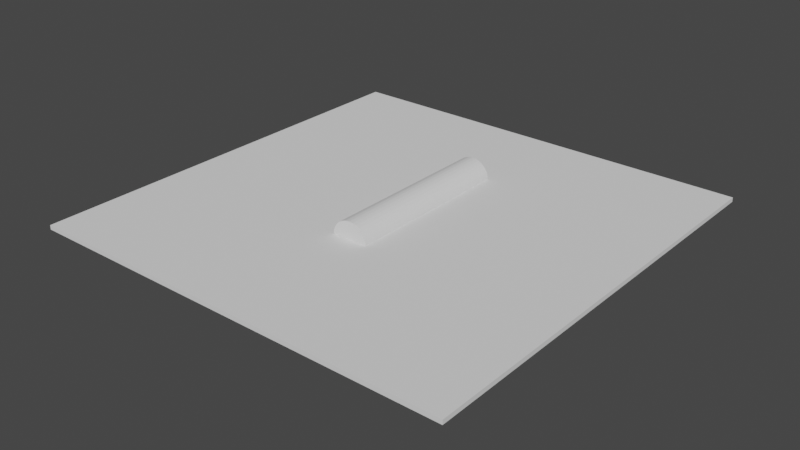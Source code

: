 # Source: rc_case_plate.blend  (saved by Blender 3.5.10; exported with 4.5.12 LTS)
import bpy
from mathutils import Matrix  # noqa: F401  (used for matrix-valued properties, if any)

bpy.ops.wm.read_factory_settings(use_empty=True)
scene = bpy.context.scene
scene.name = 'Scene'

# ---- collections
col_collection = bpy.data.collections.new('Collection'); scene.collection.children.link(col_collection)
col_collection_1 = bpy.data.collections.new('Collection 1'); col_collection.children.link(col_collection_1)

# ---- materials (node trees are filled in below, after node groups)
mat_material = bpy.data.materials.new('Material')
mat_material.alpha_threshold = 0.0
mat_material.use_transparent_shadow = False
mat_material.line_color = (0.0, 0.0, 0.0, 1.0)
mat_material_001 = bpy.data.materials.new('Material.001')
mat_material_001.alpha_threshold = 0.0
mat_material_001.use_transparent_shadow = False
mat_material_001.line_color = (0.0, 0.0, 0.0, 1.0)

# ---- material node trees
mat_material.use_nodes = True; mat_material.node_tree.nodes.clear()
_N = mat_material.node_tree.nodes; _L = mat_material.node_tree.links
n0 = _N.new('ShaderNodeOutputMaterial'); n0.name = 'Material Output'; n0.location = (300, 300)
n1 = _N.new('ShaderNodeBsdfPrincipled'); n1.name = 'Principled BSDF'; n1.location = (10, 300)
n1.distribution = 'GGX'
n1.subsurface_method = 'BURLEY'
n1.inputs[2].default_value = 0.4
n1.inputs[3].default_value = 1.45
n1.inputs[27].default_value = (0.0, 0.0, 0.0, 1.0)
n1.inputs[28].default_value = 1.0
_L.new(n1.outputs[0], n0.inputs[0])
n0.is_active_output = True
mat_material_001.use_nodes = True; mat_material_001.node_tree.nodes.clear()
_N = mat_material_001.node_tree.nodes; _L = mat_material_001.node_tree.links
n0 = _N.new('ShaderNodeOutputMaterial'); n0.name = 'Material Output'; n0.location = (300, 300)
n1 = _N.new('ShaderNodeBsdfPrincipled'); n1.name = 'Principled BSDF'; n1.location = (10, 300)
n1.distribution = 'GGX'
n1.subsurface_method = 'BURLEY'
n1.inputs[2].default_value = 0.4
n1.inputs[3].default_value = 1.45
n1.inputs[27].default_value = (0.0, 0.0, 0.0, 1.0)
n1.inputs[28].default_value = 1.0
_L.new(n1.outputs[0], n0.inputs[0])
n0.is_active_output = True

# ---- world
world_world = bpy.data.worlds.new('World'); scene.world = world_world
world_world.use_nodes = True; world_world.node_tree.nodes.clear()
_N = world_world.node_tree.nodes; _L = world_world.node_tree.links
n0 = _N.new('ShaderNodeOutputWorld'); n0.name = 'World Output'; n0.location = (300, 300)
n1 = _N.new('ShaderNodeBackground'); n1.name = 'Background'; n1.location = (10, 300)
n1.inputs[0].default_value = (0.05088, 0.05088, 0.05088, 1.0)
_L.new(n1.outputs[0], n0.inputs[0])
n0.is_active_output = True
world_world.color = (0.05088, 0.05088, 0.05088)
world_world.use_sun_shadow = False
world_world.sun_shadow_jitter_overblur = 0.0

# ---- meshes
me_cube = bpy.data.meshes.new('Cube')
me_cube.from_pydata([(-0.5, 0.4, 0.01), (-0.5, 0.4, 2.98e-08), (-0.51, -0.3, 0.01), (-0.51, -0.3, 2.98e-08), (0.0, 0.45, 2.98e-08), (0.0, -0.3, 0.01), (0.0, -0.3, 2.98e-08), (0.0, 0.45, 0.01), (-0.31, 0.45, 2.98e-08), (-0.46, -0.3, 0.01), (-0.46, -0.3, 3.166e-08), (-0.31, 0.45, 0.01), (-0.505, 0.05, 2.98e-08), (-0.505, 0.05, 0.01), (0.0, 0.05, 2.98e-08), (0.0, 0.05, 0.01), (-0.4625, 0.05, 2.98e-08), (-0.4625, 0.05, 0.01), (-0.51, -0.2, 0.005), (0.0, -0.25, 3.166e-08), (0.0, -0.25, 0.01), (-0.46, -0.25, 3.166e-08), (-0.46, -0.25, 0.01), (-0.51, -0.2, 0.015), (-0.5025, 0.325, 0.01), (-0.5025, 0.325, 2.98e-08), (0.0, 0.325, 2.98e-08), (0.0, 0.325, 0.01), (-0.3113, 0.325, 2.98e-08), (-0.3113, 0.325, 0.01), (-0.5025, 0.325, 0.01), (-0.3113, 0.325, 0.01), (0.0, 0.325, 2.98e-08), (-0.3113, 0.325, 2.98e-08), (0.0, 0.325, 0.01), (-0.5025, 0.325, 2.98e-08), (-0.4407, 0.4156, 0.01), (-0.4436, 0.325, 0.01), (-0.5025, 0.325, 0.01), (-0.5, 0.4, 0.01), (-0.4407, 0.4156, 0.01), (-0.4436, 0.325, 0.01), (-0.46, -0.3, 0.01), (-0.51, -0.3, 0.01), (-0.46, -0.25, 0.01), (-0.51, -0.2, 0.015), (-0.5025, 0.325, 0.01), (-0.5, 0.4, 0.01), (-0.4407, 0.4156, 0.01), (-0.4436, 0.325, 0.01), (-0.46, -0.3, 0.13), (-0.51, -0.3, 0.13), (-0.46, -0.25, 0.13), (-0.51, -0.2, 0.135), (-0.5025, 0.325, 0.13), (-0.5, 0.4, 0.13), (-0.4407, 0.4156, 0.13), (-0.4436, 0.325, 0.13)], [], [(23, 2, 43, 45), (10, 9, 2, 3), (35, 30, 0, 1), (8, 11, 7, 4), (21, 19, 6, 10), (2, 9, 42, 43), (18, 21, 10, 3), (1, 0, 36, 11, 8), (6, 5, 9, 10), (20, 22, 9, 5), (34, 31, 17, 15), (25, 33, 16, 12), (33, 32, 14, 16), (18, 23, 13, 12), (31, 24, 13, 17), (3, 2, 23, 18), (15, 17, 22, 20), (12, 16, 21, 18), (16, 14, 19, 21), (17, 13, 23, 22), (11, 36, 37, 29), (8, 4, 26, 28), (1, 8, 28, 35), (7, 11, 29, 27), (12, 13, 24, 25), (0, 30, 38, 39), (37, 36, 40, 41), (36, 0, 39, 40), (30, 37, 41, 38), (45, 43, 51, 53), (47, 46, 54, 55), (41, 40, 48, 49), (39, 38, 46, 47), (22, 23, 45, 44), (9, 22, 44, 42), (40, 39, 47, 48), (38, 41, 49, 46), (52, 53, 51, 50), (57, 56, 55, 54), (48, 47, 55, 56), (46, 49, 57, 54), (43, 42, 50, 51), (44, 45, 53, 52), (42, 44, 52, 50), (49, 48, 56, 57)])
_uv = me_cube.uv_layers.new(name='UVMap')
_uv.uv.foreach_set('vector', [0.625, 0.0625, 0.625, 0.0, 0.625, 0.0, 0.625, 0.0625, 0.375, 0.9375, 0.625, 0.9375, 0.625, 1.0, 0.375, 1.0, 0.375, 0.1875, 0.625, 0.1875, 0.625, 0.25, 0.375, 0.25, 0.375, 0.3125, 0.625, 0.3125, 0.625, 0.375, 0.375, 0.375, 0.1875, 0.6875, 0.25, 0.6875, 0.25, 0.75, 0.1875, 0.75, 0.625, 1.0, 0.625, 0.9375, 0.625, 0.9375, 0.625, 1.0, 0.125, 0.6875, 0.1875, 0.6875, 0.1875, 0.75, 0.125, 0.75, 0.375, 0.25, 0.625, 0.25, 0.625, 0.2695, 0.625, 0.3125, 0.375, 0.3125, 0.375, 0.875, 0.625, 0.875, 0.625, 0.9375, 0.375, 0.9375, 0.75, 0.6875, 0.8125, 0.6875, 0.8125, 0.75, 0.75, 0.75, 0.75, 0.5625, 0.8125, 0.5625, 0.8125, 0.625, 0.75, 0.625, 0.125, 0.5625, 0.1875, 0.5625, 0.1875, 0.625, 0.125, 0.625, 0.1875, 0.5625, 0.25, 0.5625, 0.25, 0.625, 0.1875, 0.625, 0.375, 0.0625, 0.625, 0.0625, 0.625, 0.125, 0.375, 0.125, 0.8125, 0.5625, 0.875, 0.5625, 0.875, 0.625, 0.8125, 0.625, 0.375, 0.0, 0.625, 0.0, 0.625, 0.0625, 0.375, 0.0625, 0.75, 0.625, 0.8125, 0.625, 0.8125, 0.6875, 0.75, 0.6875, 0.125, 0.625, 0.1875, 0.625, 0.1875, 0.6875, 0.125, 0.6875, 0.1875, 0.625, 0.25, 0.625, 0.25, 0.6875, 0.1875, 0.6875, 0.8125, 0.625, 0.875, 0.625, 0.875, 0.6875, 0.8125, 0.6875, 0.8125, 0.5, 0.8555, 0.5, 0.8558, 0.5625, 0.8125, 0.5625, 0.1875, 0.5, 0.25, 0.5, 0.25, 0.5625, 0.1875, 0.5625, 0.125, 0.5, 0.1875, 0.5, 0.1875, 0.5625, 0.125, 0.5625, 0.75, 0.5, 0.8125, 0.5, 0.8125, 0.5625, 0.75, 0.5625, 0.375, 0.125, 0.625, 0.125, 0.625, 0.1875, 0.375, 0.1875, 0.625, 0.25, 0.625, 0.1875, 0.625, 0.1875, 0.625, 0.25, 0.8558, 0.5625, 0.8555, 0.5, 0.8555, 0.5, 0.8558, 0.5625, 0.625, 0.2695, 0.625, 0.25, 0.625, 0.25, 0.625, 0.2695, 0.0, 0.0, 0.0, 0.0, 0.0, 0.0, 0.0, 0.0, 0.625, 0.0625, 0.625, 0.0, 0.625, 0.0, 0.625, 0.0625, 0.625, 0.25, 0.625, 0.1875, 0.625, 0.1875, 0.625, 0.25, 0.8558, 0.5625, 0.8555, 0.5, 0.8555, 0.5, 0.8558, 0.5625, 0.625, 0.25, 0.625, 0.1875, 0.625, 0.1875, 0.625, 0.25, 0.8125, 0.6875, 0.875, 0.6875, 0.875, 0.6875, 0.8125, 0.6875, 0.8125, 0.75, 0.8125, 0.6875, 0.8125, 0.6875, 0.8125, 0.75, 0.625, 0.2695, 0.625, 0.25, 0.625, 0.25, 0.625, 0.2695, 0.0, 0.0, 0.0, 0.0, 0.0, 0.0, 0.0, 0.0, 0.8125, 0.6875, 0.875, 0.6875, 0.875, 0.75, 0.8125, 0.75, 0.8558, 0.5625, 0.8555, 0.5, 0.875, 0.5, 0.875, 0.5625, 0.625, 0.2695, 0.625, 0.25, 0.625, 0.25, 0.625, 0.2695, 0.0, 0.0, 0.0, 0.0, 0.0, 0.0, 0.0, 0.0, 0.625, 1.0, 0.625, 0.9375, 0.625, 0.9375, 0.625, 1.0, 0.8125, 0.6875, 0.875, 0.6875, 0.875, 0.6875, 0.8125, 0.6875, 0.8125, 0.75, 0.8125, 0.6875, 0.8125, 0.6875, 0.8125, 0.75, 0.8558, 0.5625, 0.8555, 0.5, 0.8555, 0.5, 0.8558, 0.5625])
me_cube.materials.append(mat_material)
me_cube.use_remesh_preserve_volume = False
me_cube.use_remesh_preserve_attributes = False
me_cube.use_mirror_vertex_groups = False
me_cube.update()
me_cube_002 = bpy.data.meshes.new('Cube.002')
me_cube_002.from_pydata([(-0.5, 0.4, 0.01), (-0.5, 0.4, 2.98e-08), (-0.51, -0.3, 0.01), (-0.51, -0.3, 2.98e-08), (0.0, 0.45, 2.98e-08), (0.0, -0.3, 0.01), (0.0, -0.3, 2.98e-08), (0.0, 0.45, 0.01), (-0.31, 0.45, 2.98e-08), (-0.46, -0.3, 0.01), (-0.46, -0.3, 3.166e-08), (-0.31, 0.45, 0.01), (-0.505, 0.05, 2.98e-08), (-0.505, 0.05, 0.01), (0.0, 0.05, 2.98e-08), (0.0, 0.05, 0.01), (-0.4625, 0.05, 2.98e-08), (-0.4625, 0.05, 0.01), (-0.5075, -0.255, 2.98e-08), (0.0, -0.25, 3.166e-08), (0.0, -0.25, 0.01), (-0.46, -0.25, 3.166e-08), (-0.46, -0.25, 0.01), (-0.5075, -0.255, 0.01), (-0.5025, 0.325, 0.01), (-0.5025, 0.325, 2.98e-08), (0.0, 0.325, 2.98e-08), (0.0, 0.325, 0.01), (-0.3113, 0.325, 2.98e-08), (-0.3113, 0.325, 0.01), (-0.5025, 0.325, 0.01), (-0.3113, 0.325, 0.01), (0.0, 0.325, 2.98e-08), (-0.3113, 0.325, 2.98e-08), (0.0, 0.325, 0.01), (-0.5025, 0.325, 2.98e-08), (-0.4407, 0.4156, 0.01), (-0.4436, 0.325, 0.01), (-0.5025, 0.325, 0.01), (-0.5, 0.4, 0.01), (-0.4407, 0.4156, 0.01), (-0.4436, 0.325, 0.01), (-0.46, -0.3, 0.01), (-0.51, -0.3, 0.01), (-0.46, -0.25, 0.01), (-0.5075, -0.255, 0.01), (-0.5025, 0.325, 0.01), (-0.5, 0.4, 0.01), (-0.4407, 0.4156, 0.01), (-0.4436, 0.325, 0.01), (-0.46, -0.3, 0.14), (-0.51, -0.3, 0.14), (-0.46, -0.25, 0.14), (-0.5075, -0.255, 0.14), (-0.5025, 0.325, 0.14), (-0.5, 0.4, 0.14), (-0.4407, 0.4156, 0.14), (-0.4436, 0.325, 0.14)], [], [(23, 2, 43, 45), (10, 9, 2, 3), (35, 30, 0, 1), (8, 11, 7, 4), (21, 19, 6, 10), (2, 9, 42, 43), (18, 21, 10, 3), (1, 0, 36, 11, 8), (6, 5, 9, 10), (20, 22, 9, 5), (34, 31, 17, 15), (25, 33, 16, 12), (33, 32, 14, 16), (18, 23, 13, 12), (31, 24, 13, 17), (3, 2, 23, 18), (15, 17, 22, 20), (12, 16, 21, 18), (16, 14, 19, 21), (17, 13, 23, 22), (11, 36, 37, 29), (8, 4, 26, 28), (1, 8, 28, 35), (7, 11, 29, 27), (12, 13, 24, 25), (0, 30, 38, 39), (37, 36, 40, 41), (36, 0, 39, 40), (30, 37, 41, 38), (45, 43, 51, 53), (47, 46, 54, 55), (41, 40, 48, 49), (39, 38, 46, 47), (22, 23, 45, 44), (9, 22, 44, 42), (40, 39, 47, 48), (38, 41, 49, 46), (52, 53, 51, 50), (57, 56, 55, 54), (48, 47, 55, 56), (46, 49, 57, 54), (43, 42, 50, 51), (44, 45, 53, 52), (42, 44, 52, 50), (49, 48, 56, 57)])
_uv = me_cube_002.uv_layers.new(name='UVMap')
_uv.uv.foreach_set('vector', [0.625, 0.0625, 0.625, 0.0, 0.625, 0.0, 0.625, 0.0625, 0.375, 0.9375, 0.625, 0.9375, 0.625, 1.0, 0.375, 1.0, 0.375, 0.1875, 0.625, 0.1875, 0.625, 0.25, 0.375, 0.25, 0.375, 0.3125, 0.625, 0.3125, 0.625, 0.375, 0.375, 0.375, 0.1875, 0.6875, 0.25, 0.6875, 0.25, 0.75, 0.1875, 0.75, 0.625, 1.0, 0.625, 0.9375, 0.625, 0.9375, 0.625, 1.0, 0.125, 0.6875, 0.1875, 0.6875, 0.1875, 0.75, 0.125, 0.75, 0.375, 0.25, 0.625, 0.25, 0.625, 0.2695, 0.625, 0.3125, 0.375, 0.3125, 0.375, 0.875, 0.625, 0.875, 0.625, 0.9375, 0.375, 0.9375, 0.75, 0.6875, 0.8125, 0.6875, 0.8125, 0.75, 0.75, 0.75, 0.75, 0.5625, 0.8125, 0.5625, 0.8125, 0.625, 0.75, 0.625, 0.125, 0.5625, 0.1875, 0.5625, 0.1875, 0.625, 0.125, 0.625, 0.1875, 0.5625, 0.25, 0.5625, 0.25, 0.625, 0.1875, 0.625, 0.375, 0.0625, 0.625, 0.0625, 0.625, 0.125, 0.375, 0.125, 0.8125, 0.5625, 0.875, 0.5625, 0.875, 0.625, 0.8125, 0.625, 0.375, 0.0, 0.625, 0.0, 0.625, 0.0625, 0.375, 0.0625, 0.75, 0.625, 0.8125, 0.625, 0.8125, 0.6875, 0.75, 0.6875, 0.125, 0.625, 0.1875, 0.625, 0.1875, 0.6875, 0.125, 0.6875, 0.1875, 0.625, 0.25, 0.625, 0.25, 0.6875, 0.1875, 0.6875, 0.8125, 0.625, 0.875, 0.625, 0.875, 0.6875, 0.8125, 0.6875, 0.8125, 0.5, 0.8555, 0.5, 0.8558, 0.5625, 0.8125, 0.5625, 0.1875, 0.5, 0.25, 0.5, 0.25, 0.5625, 0.1875, 0.5625, 0.125, 0.5, 0.1875, 0.5, 0.1875, 0.5625, 0.125, 0.5625, 0.75, 0.5, 0.8125, 0.5, 0.8125, 0.5625, 0.75, 0.5625, 0.375, 0.125, 0.625, 0.125, 0.625, 0.1875, 0.375, 0.1875, 0.625, 0.25, 0.625, 0.1875, 0.625, 0.1875, 0.625, 0.25, 0.8558, 0.5625, 0.8555, 0.5, 0.8555, 0.5, 0.8558, 0.5625, 0.625, 0.2695, 0.625, 0.25, 0.625, 0.25, 0.625, 0.2695, 0.0, 0.0, 0.0, 0.0, 0.0, 0.0, 0.0, 0.0, 0.625, 0.0625, 0.625, 0.0, 0.625, 0.0, 0.625, 0.0625, 0.625, 0.25, 0.625, 0.1875, 0.625, 0.1875, 0.625, 0.25, 0.8558, 0.5625, 0.8555, 0.5, 0.8555, 0.5, 0.8558, 0.5625, 0.625, 0.25, 0.625, 0.1875, 0.625, 0.1875, 0.625, 0.25, 0.8125, 0.6875, 0.875, 0.6875, 0.875, 0.6875, 0.8125, 0.6875, 0.8125, 0.75, 0.8125, 0.6875, 0.8125, 0.6875, 0.8125, 0.75, 0.625, 0.2695, 0.625, 0.25, 0.625, 0.25, 0.625, 0.2695, 0.0, 0.0, 0.0, 0.0, 0.0, 0.0, 0.0, 0.0, 0.8125, 0.6875, 0.875, 0.6875, 0.875, 0.75, 0.8125, 0.75, 0.8558, 0.5625, 0.8555, 0.5, 0.875, 0.5, 0.875, 0.5625, 0.625, 0.2695, 0.625, 0.25, 0.625, 0.25, 0.625, 0.2695, 0.0, 0.0, 0.0, 0.0, 0.0, 0.0, 0.0, 0.0, 0.625, 1.0, 0.625, 0.9375, 0.625, 0.9375, 0.625, 1.0, 0.8125, 0.6875, 0.875, 0.6875, 0.875, 0.6875, 0.8125, 0.6875, 0.8125, 0.75, 0.8125, 0.6875, 0.8125, 0.6875, 0.8125, 0.75, 0.8558, 0.5625, 0.8555, 0.5, 0.8555, 0.5, 0.8558, 0.5625])
me_cube_002.materials.append(mat_material_001)
me_cube_002.use_remesh_preserve_volume = False
me_cube_002.use_remesh_preserve_attributes = False
me_cube_002.use_mirror_vertex_groups = False
me_cube_002.update()
me_cube_005 = bpy.data.meshes.new('Cube.005')
me_cube_005.from_pydata([(-0.36, -0.68, -0.05), (-0.36, -0.68, 0.049), (-0.36, 0.68, -0.05), (-0.36, 0.68, 0.049), (0.36, -0.68, -0.05), (0.36, -0.68, 0.049), (0.36, 0.68, -0.05), (0.36, 0.68, 0.049)], [], [(0, 1, 3, 2), (2, 3, 7, 6), (6, 7, 5, 4), (4, 5, 1, 0), (2, 6, 4, 0), (7, 3, 1, 5)])
_uv = me_cube_005.uv_layers.new(name='UVMap')
_uv.uv.foreach_set('vector', [0.375, 0.0, 0.625, 0.0, 0.625, 0.25, 0.375, 0.25, 0.375, 0.25, 0.625, 0.25, 0.625, 0.5, 0.375, 0.5, 0.375, 0.5, 0.625, 0.5, 0.625, 0.75, 0.375, 0.75, 0.375, 0.75, 0.625, 0.75, 0.625, 1.0, 0.375, 1.0, 0.125, 0.5, 0.375, 0.5, 0.375, 0.75, 0.125, 0.75, 0.625, 0.5, 0.875, 0.5, 0.875, 0.75, 0.625, 0.75])
me_cube_005.update()
me_cube_001 = bpy.data.meshes.new('Cube.001')
me_cube_001.from_pydata([(-1.0, -1.0, -1.0), (-1.0, -1.0, 1.0), (-1.0, 1.0, -1.0), (-1.0, 1.0, 1.0), (1.0, -1.0, -1.0), (1.0, -1.0, 1.0), (1.0, 1.0, -1.0), (1.0, 1.0, 1.0)], [], [(0, 1, 3, 2), (2, 3, 7, 6), (6, 7, 5, 4), (4, 5, 1, 0), (2, 6, 4, 0), (7, 3, 1, 5)])
_uv = me_cube_001.uv_layers.new(name='UVMap')
_uv.uv.foreach_set('vector', [0.375, 0.0, 0.625, 0.0, 0.625, 0.25, 0.375, 0.25, 0.375, 0.25, 0.625, 0.25, 0.625, 0.5, 0.375, 0.5, 0.375, 0.5, 0.625, 0.5, 0.625, 0.75, 0.375, 0.75, 0.375, 0.75, 0.625, 0.75, 0.625, 1.0, 0.375, 1.0, 0.125, 0.5, 0.375, 0.5, 0.375, 0.75, 0.125, 0.75, 0.625, 0.5, 0.875, 0.5, 0.875, 0.75, 0.625, 0.75])
me_cube_001.update()
me_cylinder = bpy.data.meshes.new('Cylinder')
me_cylinder.from_pydata([(0.0, 1.0, -1.0), (0.0, 1.0, 1.0), (0.1951, 0.9808, -1.0), (0.1951, 0.9808, 1.0), (0.3827, 0.9239, -1.0), (0.3827, 0.9239, 1.0), (0.5556, 0.8315, -1.0), (0.5556, 0.8315, 1.0), (0.7071, 0.7071, -1.0), (0.7071, 0.7071, 1.0), (0.8315, 0.5556, -1.0), (0.8315, 0.5556, 1.0), (0.9239, 0.3827, -1.0), (0.9239, 0.3827, 1.0), (0.9808, 0.1951, -1.0), (0.9808, 0.1951, 1.0), (1.0, 0.0, -1.0), (1.0, 0.0, 1.0), (0.9808, -0.1951, -1.0), (0.9808, -0.1951, 1.0), (0.9239, -0.3827, -1.0), (0.9239, -0.3827, 1.0), (0.8315, -0.5556, -1.0), (0.8315, -0.5556, 1.0), (0.7071, -0.7071, -1.0), (0.7071, -0.7071, 1.0), (0.5556, -0.8315, -1.0), (0.5556, -0.8315, 1.0), (0.3827, -0.9239, -1.0), (0.3827, -0.9239, 1.0), (0.1951, -0.9808, -1.0), (0.1951, -0.9808, 1.0), (0.0, -1.0, -1.0), (0.0, -1.0, 1.0), (-0.1951, -0.9808, -1.0), (-0.1951, -0.9808, 1.0), (-0.3827, -0.9239, -1.0), (-0.3827, -0.9239, 1.0), (-0.5556, -0.8315, -1.0), (-0.5556, -0.8315, 1.0), (-0.7071, -0.7071, -1.0), (-0.7071, -0.7071, 1.0), (-0.8315, -0.5556, -1.0), (-0.8315, -0.5556, 1.0), (-0.9239, -0.3827, -1.0), (-0.9239, -0.3827, 1.0), (-0.9808, -0.1951, -1.0), (-0.9808, -0.1951, 1.0), (-1.0, 0.0, -1.0), (-1.0, 0.0, 1.0), (-0.9808, 0.1951, -1.0), (-0.9808, 0.1951, 1.0), (-0.9239, 0.3827, -1.0), (-0.9239, 0.3827, 1.0), (-0.8315, 0.5556, -1.0), (-0.8315, 0.5556, 1.0), (-0.7071, 0.7071, -1.0), (-0.7071, 0.7071, 1.0), (-0.5556, 0.8315, -1.0), (-0.5556, 0.8315, 1.0), (-0.3827, 0.9239, -1.0), (-0.3827, 0.9239, 1.0), (-0.1951, 0.9808, -1.0), (-0.1951, 0.9808, 1.0)], [], [(0, 1, 3, 2), (2, 3, 5, 4), (4, 5, 7, 6), (6, 7, 9, 8), (8, 9, 11, 10), (10, 11, 13, 12), (12, 13, 15, 14), (14, 15, 17, 16), (16, 17, 19, 18), (18, 19, 21, 20), (20, 21, 23, 22), (22, 23, 25, 24), (24, 25, 27, 26), (26, 27, 29, 28), (28, 29, 31, 30), (30, 31, 33, 32), (32, 33, 35, 34), (34, 35, 37, 36), (36, 37, 39, 38), (38, 39, 41, 40), (40, 41, 43, 42), (42, 43, 45, 44), (44, 45, 47, 46), (46, 47, 49, 48), (48, 49, 51, 50), (50, 51, 53, 52), (52, 53, 55, 54), (54, 55, 57, 56), (56, 57, 59, 58), (58, 59, 61, 60), (3, 1, 63, 61, 59, 57, 55, 53, 51, 49, 47, 45, 43, 41, 39, 37, 35, 33, 31, 29, 27, 25, 23, 21, 19, 17, 15, 13, 11, 9, 7, 5), (60, 61, 63, 62), (62, 63, 1, 0), (0, 2, 4, 6, 8, 10, 12, 14, 16, 18, 20, 22, 24, 26, 28, 30, 32, 34, 36, 38, 40, 42, 44, 46, 48, 50, 52, 54, 56, 58, 60, 62)])
_uv = me_cylinder.uv_layers.new(name='UVMap')
_uv.uv.foreach_set('vector', [1.0, 0.5, 1.0, 1.0, 0.9688, 1.0, 0.9688, 0.5, 0.9688, 0.5, 0.9688, 1.0, 0.9375, 1.0, 0.9375, 0.5, 0.9375, 0.5, 0.9375, 1.0, 0.9062, 1.0, 0.9062, 0.5, 0.9062, 0.5, 0.9062, 1.0, 0.875, 1.0, 0.875, 0.5, 0.875, 0.5, 0.875, 1.0, 0.8438, 1.0, 0.8438, 0.5, 0.8438, 0.5, 0.8438, 1.0, 0.8125, 1.0, 0.8125, 0.5, 0.8125, 0.5, 0.8125, 1.0, 0.7812, 1.0, 0.7812, 0.5, 0.7812, 0.5, 0.7812, 1.0, 0.75, 1.0, 0.75, 0.5, 0.75, 0.5, 0.75, 1.0, 0.7188, 1.0, 0.7188, 0.5, 0.7188, 0.5, 0.7188, 1.0, 0.6875, 1.0, 0.6875, 0.5, 0.6875, 0.5, 0.6875, 1.0, 0.6562, 1.0, 0.6562, 0.5, 0.6562, 0.5, 0.6562, 1.0, 0.625, 1.0, 0.625, 0.5, 0.625, 0.5, 0.625, 1.0, 0.5938, 1.0, 0.5938, 0.5, 0.5938, 0.5, 0.5938, 1.0, 0.5625, 1.0, 0.5625, 0.5, 0.5625, 0.5, 0.5625, 1.0, 0.5312, 1.0, 0.5312, 0.5, 0.5312, 0.5, 0.5312, 1.0, 0.5, 1.0, 0.5, 0.5, 0.5, 0.5, 0.5, 1.0, 0.4688, 1.0, 0.4688, 0.5, 0.4688, 0.5, 0.4688, 1.0, 0.4375, 1.0, 0.4375, 0.5, 0.4375, 0.5, 0.4375, 1.0, 0.4062, 1.0, 0.4062, 0.5, 0.4062, 0.5, 0.4062, 1.0, 0.375, 1.0, 0.375, 0.5, 0.375, 0.5, 0.375, 1.0, 0.3438, 1.0, 0.3438, 0.5, 0.3438, 0.5, 0.3438, 1.0, 0.3125, 1.0, 0.3125, 0.5, 0.3125, 0.5, 0.3125, 1.0, 0.2812, 1.0, 0.2812, 0.5, 0.2812, 0.5, 0.2812, 1.0, 0.25, 1.0, 0.25, 0.5, 0.25, 0.5, 0.25, 1.0, 0.2188, 1.0, 0.2188, 0.5, 0.2188, 0.5, 0.2188, 1.0, 0.1875, 1.0, 0.1875, 0.5, 0.1875, 0.5, 0.1875, 1.0, 0.1562, 1.0, 0.1562, 0.5, 0.1562, 0.5, 0.1562, 1.0, 0.125, 1.0, 0.125, 0.5, 0.125, 0.5, 0.125, 1.0, 0.09375, 1.0, 0.09375, 0.5, 0.09375, 0.5, 0.09375, 1.0, 0.0625, 1.0, 0.0625, 0.5, 0.2968, 0.4854, 0.25, 0.49, 0.2032, 0.4854, 0.1582, 0.4717, 0.1167, 0.4496, 0.08029, 0.4197, 0.05045, 0.3833, 0.02827, 0.3418, 0.01461, 0.2968, 0.01, 0.25, 0.01461, 0.2032, 0.02827, 0.1582, 0.05045, 0.1167, 0.08029, 0.08029, 0.1167, 0.05045, 0.1582, 0.02827, 0.2032, 0.01461, 0.25, 0.01, 0.2968, 0.01461, 0.3418, 0.02827, 0.3833, 0.05045, 0.4197, 0.08029, 0.4496, 0.1167, 0.4717, 0.1582, 0.4854, 0.2032, 0.49, 0.25, 0.4854, 0.2968, 0.4717, 0.3418, 0.4496, 0.3833, 0.4197, 0.4197, 0.3833, 0.4496, 0.3418, 0.4717, 0.0625, 0.5, 0.0625, 1.0, 0.03125, 1.0, 0.03125, 0.5, 0.03125, 0.5, 0.03125, 1.0, 0.0, 1.0, 0.0, 0.5, 0.75, 0.49, 0.7968, 0.4854, 0.8418, 0.4717, 0.8833, 0.4496, 0.9197, 0.4197, 0.9496, 0.3833, 0.9717, 0.3418, 0.9854, 0.2968, 0.99, 0.25, 0.9854, 0.2032, 0.9717, 0.1582, 0.9496, 0.1167, 0.9197, 0.08029, 0.8833, 0.05045, 0.8418, 0.02827, 0.7968, 0.01461, 0.75, 0.01, 0.7032, 0.01461, 0.6582, 0.02827, 0.6167, 0.05045, 0.5803, 0.08029, 0.5504, 0.1167, 0.5283, 0.1582, 0.5146, 0.2032, 0.51, 0.25, 0.5146, 0.2968, 0.5283, 0.3418, 0.5504, 0.3833, 0.5803, 0.4197, 0.6167, 0.4496, 0.6582, 0.4717, 0.7032, 0.4854])
me_cylinder.update()
me_cube_003 = bpy.data.meshes.new('Cube.003')
me_cube_003.from_pydata([(-0.115, -0.11, -0.01), (-0.115, -0.11, 0.12), (-0.115, 0.11, 0.0), (-0.115, 0.11, 0.12), (0.115, -0.11, -0.01), (0.115, -0.11, 0.12), (0.115, 0.11, 0.0), (0.115, 0.11, 0.12)], [], [(0, 1, 3, 2), (2, 3, 7, 6), (6, 7, 5, 4), (4, 5, 1, 0), (2, 6, 4, 0), (7, 3, 1, 5)])
_uv = me_cube_003.uv_layers.new(name='UVMap')
_uv.uv.foreach_set('vector', [0.375, 0.0, 0.625, 0.0, 0.625, 0.25, 0.375, 0.25, 0.375, 0.25, 0.625, 0.25, 0.625, 0.5, 0.375, 0.5, 0.375, 0.5, 0.625, 0.5, 0.625, 0.75, 0.375, 0.75, 0.375, 0.75, 0.625, 0.75, 0.625, 1.0, 0.375, 1.0, 0.125, 0.5, 0.375, 0.5, 0.375, 0.75, 0.125, 0.75, 0.625, 0.5, 0.875, 0.5, 0.875, 0.75, 0.625, 0.75])
me_cube_003.update()

# ---- objects
ob_cube = bpy.data.objects.new('Cube', me_cube)
ob_bottom = bpy.data.objects.new('Bottom', me_cube_002)
ob_battery = bpy.data.objects.new('Battery', me_cube_005)
ob_cube_001 = bpy.data.objects.new('Cube.001', me_cube_001)
ob_cylinder = bpy.data.objects.new('Cylinder', me_cylinder)
ob_micromotor = bpy.data.objects.new('Micromotor', me_cube_003)

# ---- transforms, parenting, visibility, modifiers, constraints
ob_cube.location = (0.0, 0.0, 0.0)
ob_cube.lock_rotations_4d = False
ob_cube.empty_display_type = 'ARROWS'
ob_cube.lineart.crease_threshold = 0.0
_m = ob_cube.modifiers.new('Mirror', 'MIRROR')
ob_bottom.location = (0.0, 0.0, 0.0)
ob_bottom.lock_rotations_4d = False
ob_bottom.empty_display_type = 'ARROWS'
ob_bottom.lineart.crease_threshold = 0.0
_m = ob_bottom.modifiers.new('Mirror', 'MIRROR')
_m.use_clip = True
ob_battery.location = (0.0, 0.0, 0.0)
ob_cube_001.location = (-0.01, 0.0, 0.15)
ob_cube_001.scale = (1.0, 1.0, 0.01)
ob_cylinder.parent = ob_cube_001
ob_cylinder.matrix_parent_inverse = Matrix(((1.0, -0.0, 0.0, 0.01), (-0.0, 1.0, -0.0, 0.0), (0.0, 0.0, 100.0, -29.0), (-0.0, 0.0, -0.0, 1.0)))
ob_cylinder.location = (0.0, 0.08273, 0.2951)
ob_cylinder.rotation_euler = (-1.571, 1.571, 0.0)
ob_cylinder.scale = (0.085, 0.085, 0.4041)
ob_micromotor.location = (0.21, 0.34, 0.02)

# ---- collection membership
col_collection.objects.link(ob_cube)
col_collection.objects.link(ob_bottom)
col_collection.objects.link(ob_battery)
col_collection_1.objects.link(ob_cube_001)
col_collection_1.objects.link(ob_cylinder)
col_collection_1.objects.link(ob_micromotor)

# ---- scene / render settings (as saved in the file)
scene.frame_start = 1; scene.frame_end = 250; scene.frame_set(0)
scene.render.engine = 'BLENDER_EEVEE_NEXT'
scene.cycles.use_denoising = False
scene.cycles.samples = 128
scene.cycles.sampling_pattern = 'TABULATED_SOBOL'
scene.cycles.use_adaptive_sampling = False
scene.cycles.use_light_tree = False
scene.view_settings.view_transform = 'Filmic'
scene.unit_settings.scale_length = 0.001
bpy.context.view_layer.update()

# ---- added for rendering (the .blend has no active camera and no usable light): camera, sun
cam_auto = bpy.data.cameras.new('AutoCamera')
cam_auto.lens = 50.0
cam_auto.sensor_width = 36.0
cam_auto.clip_end = 1000.0
ob_auto_camera = bpy.data.objects.new('AutoCamera', cam_auto)
scene.collection.objects.link(ob_auto_camera)
ob_auto_camera.location = (2.62066, -3.15679, 2.19957)
ob_auto_camera.rotation_euler = (1.09748, -7.21219e-08, 0.694738)
scene.camera = ob_auto_camera
light_auto_sun = bpy.data.lights.new('AutoSun', 'SUN')
light_auto_sun.energy = 3.0
light_auto_sun.angle = 0.0523599
ob_auto_sun = bpy.data.objects.new('AutoSun', light_auto_sun)
scene.collection.objects.link(ob_auto_sun)
ob_auto_sun.rotation_euler = (0.872665, 0.174533, 0.523599)
bpy.context.view_layer.update()
